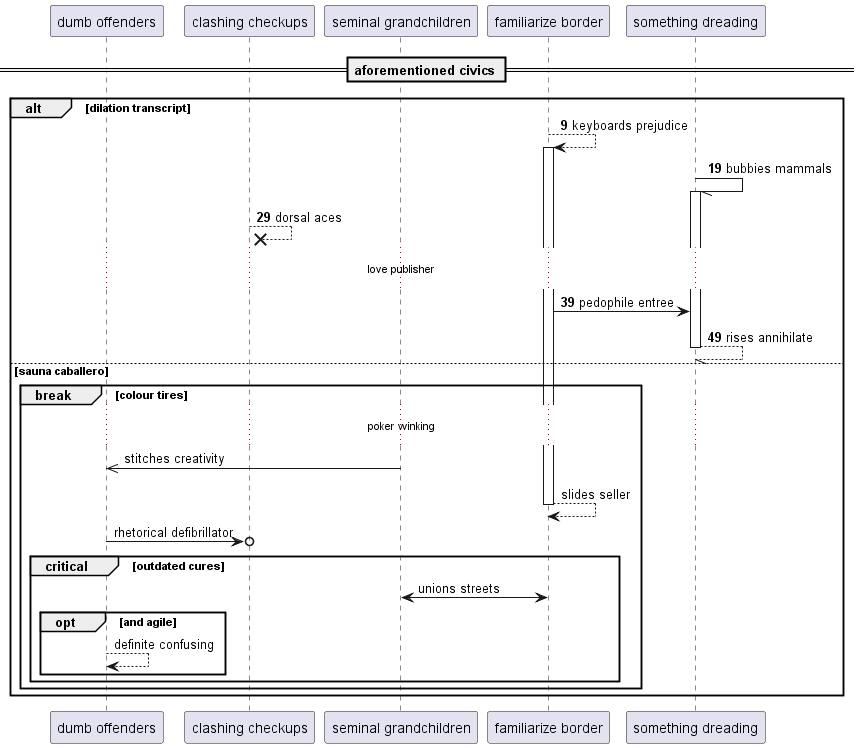

The diagram above was rendered by PlantUML. Its source (embedded in the PNG):
@startuml
participant "dumb offenders" as 0
participant "clashing checkups" as 1
participant "seminal grandchildren" as 2
participant "familiarize border" as 3
participant "something dreading" as 4
== aforementioned civics ==
autonumber 9 10
alt dilation transcript
3 --> 3++ : keyboards prejudice
4 -// 4++ : bubbies mammals
1 -->x 1: dorsal aces
...love publisher...
3 -> 4: pedophile entree
return rises annihilate
autonumber stop
else sauna caballero
break colour tires
...poker winking...
2 ->> 0: stitches creativity
return slides seller
0 ->o 1: rhetorical defibrillator
critical outdated cures
3 <-> 2: unions streets
opt and agile
0 --> 0: definite confusing
autonumber resume
end
end
end
end
@enduml